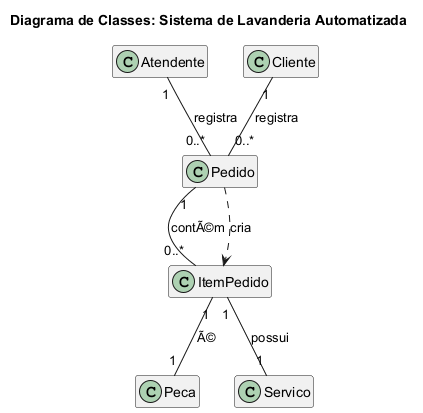

The diagram above was rendered by PlantUML. Its source (embedded in the PNG):
@startuml
title Diagrama de Classes: Sistema de Lavanderia Automatizada

' ConfiguraÃ§Ã£o para deixar o diagrama mais limpo e legÃvel
hide methods
hide members

' DefiniÃ§Ã£o das Classes

class Atendente {
    - id : int
    - usuario : String
    - senha : String
    + fazerLogin()
}

class Cliente {
    - id : int
    - nome : String
    - telefone : String
    + registrarCliente()
}

class Peca {
    - id : int
    - tipo : String
}

class Servico {
    - id : int
    - nome : String
    - precoBase : float
}

class ItemPedido {
    - id : int
    - quantidade : int = 1
    - precoUnitario : float
    + calcularSubtotal() : float
}

class Pedido {
    - id : int
    - dataEntrada : Date
    - prazoEstimado : Date
    - status : String
    - totalFinal : float
    + registrar()
    + calcularTotal() : float
    + aplicarRegraDeNegocio()
}

' ---------------------------------
' AssociaÃ§Ãµes (Relacionamentos)

' 1. Pedido e Cliente (1 Pedido pertence a 1 Cliente)
Cliente "1" -- "0..*" Pedido : registra

' 2. Pedido e Atendente (1 Pedido Ã© registrado por 1 Atendente)
Atendente "1" -- "0..*" Pedido : registra

' 3. Pedido e ItemPedido (1 Pedido tem muitos Itens)
Pedido "1" -- "0..*" ItemPedido : contÃ©m

' 4. ItemPedido e Peca (1 ItemPedido se refere a 1 Tipo de Peca)
ItemPedido "1" -- "1" Peca : Ã©

' 5. ItemPedido e Servico (1 ItemPedido tem 1 Servico associado)
ItemPedido "1" -- "1" Servico : possui

' 6. ItemPedido e Pedido (ItemPedido precisa saber qual Pedido ele pertence - jÃ¡ coberto em 3, mas explicitando a navegaÃ§Ã£o)
Pedido ..> ItemPedido : cria

@enduml